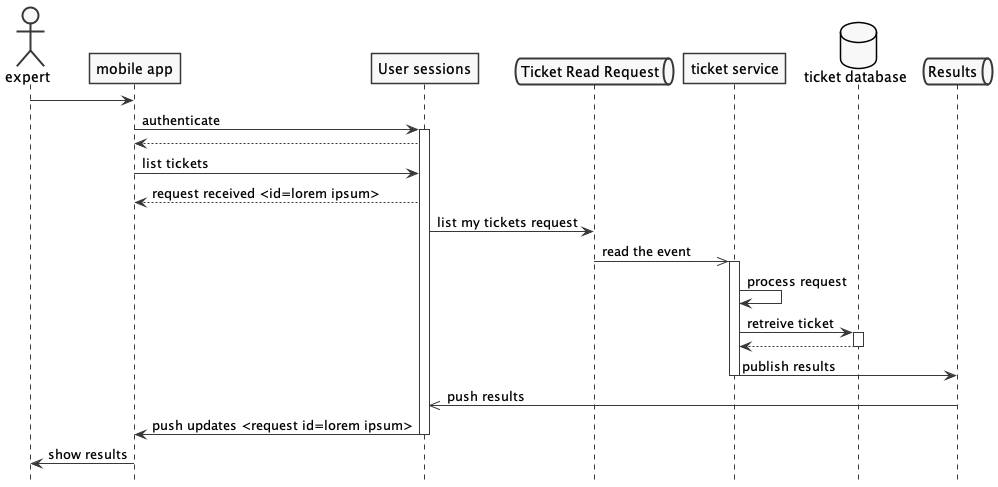

The diagram above was rendered by PlantUML. Its source (embedded in the PNG):
@startuml expert access to tickets
skinparam shadowing false
skinparam monochrome true
hide footbox

actor expert
participant "mobile app" as mob
participant "User sessions" as sessions
queue "Ticket Read Request" as reqQueue
participant "ticket service" as ticket
database "ticket database" as db
queue "Results" as resQueue

expert -> mob
mob -> sessions: authenticate
activate sessions
mob <-- sessions
mob -> sessions: list tickets
mob <-- sessions: request received <id=lorem ipsum>
sessions -> reqQueue: list my tickets request
reqQueue ->> ticket: read the event

activate ticket
ticket -> ticket: process request
ticket -> db: retreive ticket
activate db
ticket <-- db
deactivate db
ticket -> resQueue: publish results
deactivate ticket

sessions <<- resQueue: push results
mob <- sessions: push updates <request id=lorem ipsum>
deactivate sessions
mob -> expert: show results

@enduml